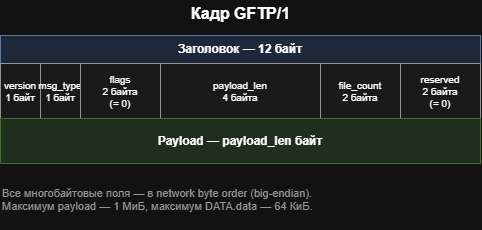

The diagram above was exported from draw.io. Its source (the exported page's mxGraphModel, read from the mxfile embedded in the PNG):
<mxGraphModel dx="574" dy="762" grid="1" gridSize="10" guides="1" tooltips="1" connect="1" arrows="1" fold="1" page="1" pageScale="1" pageWidth="827" pageHeight="1169" math="0" shadow="0">
  <root>
    <mxCell id="0" />
    <mxCell id="1" parent="0" />
    <mxCell id="lbl-frame" parent="1" style="text;html=1;align=center;verticalAlign=middle;fontSize=16;fontStyle=1" value="Кадр GFTP/1" vertex="1">
      <mxGeometry height="25" width="480" x="40" y="10" as="geometry" />
    </mxCell>
    <mxCell id="hdr-title" parent="1" style="rounded=0;whiteSpace=wrap;html=1;fillColor=#dae8fc;strokeColor=#6c8ebf;fontStyle=1" value="Заголовок — 12 байт" vertex="1">
      <mxGeometry height="28" width="480" x="40" y="45" as="geometry" />
    </mxCell>
    <mxCell id="f-version" parent="1" style="rounded=0;whiteSpace=wrap;html=1;fillColor=#f5f5f5;strokeColor=#666666;fontSize=10" value="version&#10;1 байт" vertex="1">
      <mxGeometry height="55" width="40" x="40" y="73" as="geometry" />
    </mxCell>
    <mxCell id="f-msgtype" parent="1" style="rounded=0;whiteSpace=wrap;html=1;fillColor=#f5f5f5;strokeColor=#666666;fontSize=10" value="msg_type&#10;1 байт" vertex="1">
      <mxGeometry height="55" width="40" x="80" y="73" as="geometry" />
    </mxCell>
    <mxCell id="f-flags" parent="1" style="rounded=0;whiteSpace=wrap;html=1;fillColor=#f5f5f5;strokeColor=#666666;fontSize=10" value="flags&#10;2 байта&#10;(= 0)" vertex="1">
      <mxGeometry height="55" width="80" x="120" y="73" as="geometry" />
    </mxCell>
    <mxCell id="f-payloadlen" parent="1" style="rounded=0;whiteSpace=wrap;html=1;fillColor=#f5f5f5;strokeColor=#666666;fontSize=10" value="payload_len&#10;4 байта" vertex="1">
      <mxGeometry height="55" width="160" x="200" y="73" as="geometry" />
    </mxCell>
    <mxCell id="f-filecount" parent="1" style="rounded=0;whiteSpace=wrap;html=1;fillColor=#f5f5f5;strokeColor=#666666;fontSize=10" value="file_count&#10;2 байта" vertex="1">
      <mxGeometry height="55" width="80" x="360" y="73" as="geometry" />
    </mxCell>
    <mxCell id="f-reserved" parent="1" style="rounded=0;whiteSpace=wrap;html=1;fillColor=#f5f5f5;strokeColor=#666666;fontSize=10" value="reserved&#10;2 байта&#10;(= 0)" vertex="1">
      <mxGeometry height="55" width="80" x="440" y="73" as="geometry" />
    </mxCell>
    <mxCell id="payload" parent="1" style="rounded=0;whiteSpace=wrap;html=1;fillColor=#d5e8d4;strokeColor=#82b366;fontStyle=1" value="Payload — payload_len байт" vertex="1">
      <mxGeometry height="45" width="480" x="40" y="128" as="geometry" />
    </mxCell>
    <mxCell id="lbl-note" parent="1" style="text;html=1;align=left;verticalAlign=top;fontSize=11;fontColor=#666666" value="Все многобайтовые поля — в network byte order (big-endian).&#10;Максимум payload — 1 МиБ, максимум DATA.data — 64 КиБ." vertex="1">
      <mxGeometry height="50" width="480" x="40" y="190" as="geometry" />
    </mxCell>
  </root>
</mxGraphModel>